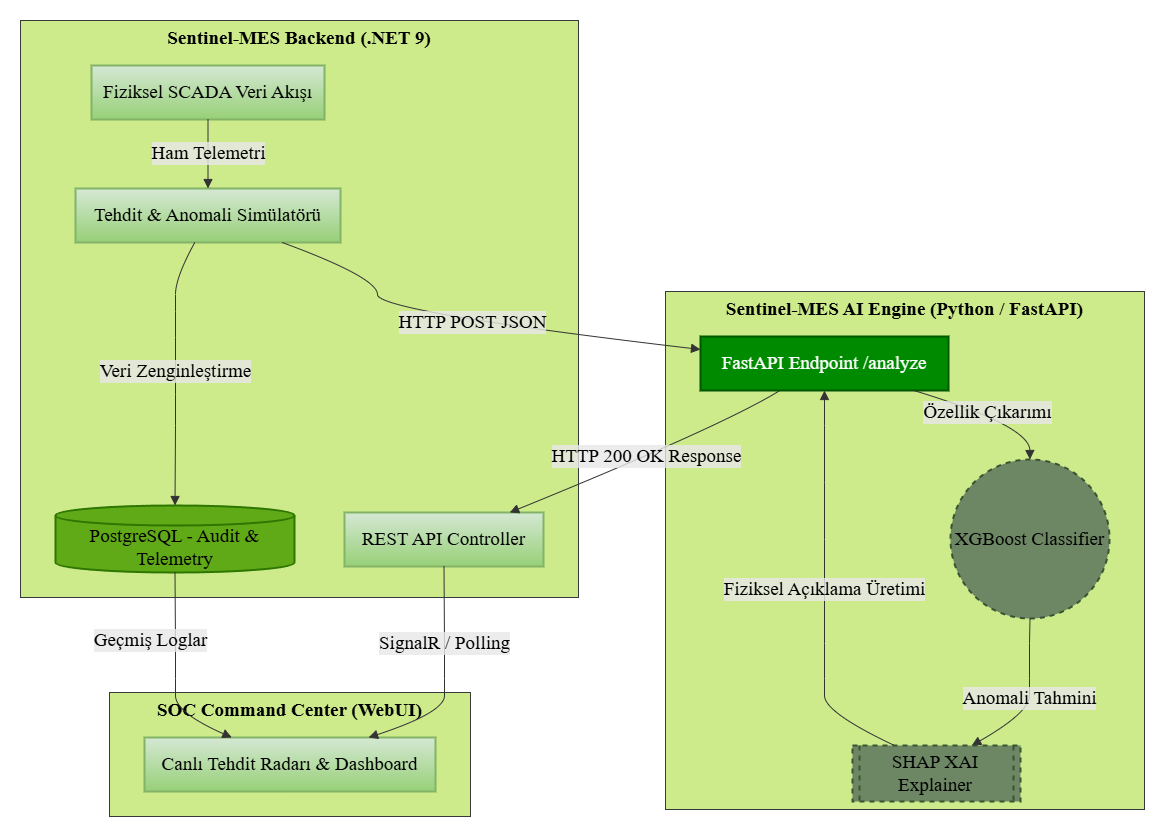

The diagram above was exported from draw.io. Its source (the exported page's mxGraphModel, read from the mxfile embedded in the PNG):
<mxGraphModel dx="1585" dy="823" grid="1" gridSize="10" guides="1" tooltips="1" connect="1" arrows="1" fold="1" page="1" pageScale="1" pageWidth="827" pageHeight="1169" math="0" shadow="0">
  <root>
    <mxCell id="0" />
    <mxCell id="1" parent="0" />
    <UserObject label="" mermaidData="{&#10;  &quot;data&quot;: &quot;graph TD\n    %% Stil Tanımlamaları\n    classDef csharp fill:#1e3a8a,stroke:#3b82f6,stroke-width:2px,color:#fff;\n    classDef python fill:#064e3b,stroke:#10b981,stroke-width:2px,color:#fff;\n    classDef database fill:#451a03,stroke:#d97706,stroke-width:2px,color:#fff;\n    classDef ai fill:#4c1d95,stroke:#8b5cf6,stroke-width:2px,color:#fff;\n\n    %% Bileşenler\n    subgraph \&quot;Sentinel-MES Backend (.NET 9)\&quot;\n        SCADA[Fiziksel SCADA Veri Akışı]:::csharp\n        Sim[Tehdit &amp; Anomali Simülatörü]:::csharp\n        DB[(PostgreSQL - Audit &amp; Telemetry)]:::database\n        API_Gateway[REST API Controller]:::csharp\n    end\n\n    subgraph \&quot;Sentinel-MES AI Engine (Python / FastAPI)\&quot;\n        FastAPI[FastAPI Endpoint /analyze]:::python\n        XGBoost((XGBoost Classifier)):::ai\n        SHAP[[SHAP XAI Explainer]]:::ai\n    end\n\n    subgraph \&quot;SOC Command Center (WebUI)\&quot;\n        Dashboard[Canlı Tehdit Radarı &amp; Dashboard]:::csharp\n    end\n\n    %% İlişkiler ve Veri Akışı\n    SCADA --&gt;|Ham Telemetri| Sim\n    Sim --&gt;|Veri Zenginleştirme| DB\n    Sim --&gt;|HTTP POST JSON| FastAPI\n\n    FastAPI --&gt;|Özellik Çıkarımı| XGBoost\n    XGBoost --&gt;|Anomali Tahmini| SHAP\n    SHAP --&gt;|Fiziksel Açıklama Üretimi| FastAPI\n\n    FastAPI --&gt;|HTTP 200 OK Response| API_Gateway\n    API_Gateway --&gt;|SignalR / Polling| Dashboard\n    DB --&gt;|Geçmiş Loglar| Dashboard\n\n    %% Etiketler\n    style XGBoost stroke-dasharray: 5 5\n    style SHAP stroke-dasharray: 5 5&quot;,&#10;  &quot;config&quot;: null&#10;}" id="IFXqegjf5YKadrkUjIvm-1">
      <mxCell connectable="0" parent="1" style="group;transparentBounds=1;editIcon=1;lockedGroup=0;groupPadding=20;fontColor=#000000;fontSize=19;fontFamily=Times New Roman;" vertex="1">
        <mxGeometry as="geometry" />
      </mxCell>
    </UserObject>
    <UserObject label="&lt;b&gt;Sentinel-MES Backend (.NET 9)&lt;/b&gt;" mermaidId="n:Sentinel-MES Backend (.NET 9)" mermaidBaseStyle="html=1;whiteSpace=wrap;strokeWidth=1;verticalAlign=top;fillColor=light-dark(#ffffde,#1f2020);strokeColor=light-dark(#aaaa33,#cccccc);fontColor=light-dark(#333333,#cccccc);fontFamily=Trebuchet MS,Verdana,Arial,sans-serif;fontSize=16;" mermaidBaseValue="Sentinel-MES Backend (.NET 9)" id="IFXqegjf5YKadrkUjIvm-2">
      <mxCell parent="IFXqegjf5YKadrkUjIvm-1" style="html=1;whiteSpace=wrap;strokeWidth=1;verticalAlign=top;fillColor=#cdeb8b;strokeColor=#36393d;fontFamily=Times New Roman;fontSize=19;fontColor=#000000;" vertex="1">
        <mxGeometry height="577" width="558" x="60" y="40" as="geometry" />
      </mxCell>
    </UserObject>
    <UserObject label="Fiziksel SCADA Veri Akışı" mermaidId="n:SCADA" mermaidBaseStyle="html=1;whiteSpace=wrap;strokeWidth=2;fillColor=#1e3a8a;strokeColor=#3b82f6;fontColor=#fff;fontFamily=Trebuchet MS,Verdana,Arial,sans-serif;fontSize=16;" mermaidBaseValue="Fiziksel SCADA Veri Akışı" id="IFXqegjf5YKadrkUjIvm-3">
      <mxCell parent="IFXqegjf5YKadrkUjIvm-2" style="html=1;whiteSpace=wrap;strokeWidth=2;fillColor=#d5e8d4;strokeColor=#82b366;fontFamily=Times New Roman;fontSize=19;gradientColor=#97d077;fontColor=#000000;" vertex="1">
        <mxGeometry height="54" width="233" x="71" y="45" as="geometry" />
      </mxCell>
    </UserObject>
    <UserObject label="Tehdit &amp;amp; Anomali Simülatörü" mermaidId="n:Sim" mermaidBaseStyle="html=1;whiteSpace=wrap;strokeWidth=2;fillColor=#1e3a8a;strokeColor=#3b82f6;fontColor=#fff;fontFamily=Trebuchet MS,Verdana,Arial,sans-serif;fontSize=16;" mermaidBaseValue="Tehdit &amp; Anomali Simülatörü" id="IFXqegjf5YKadrkUjIvm-4">
      <mxCell parent="IFXqegjf5YKadrkUjIvm-2" style="html=1;whiteSpace=wrap;strokeWidth=2;fillColor=#d5e8d4;strokeColor=#82b366;fontFamily=Times New Roman;fontSize=19;gradientColor=#97d077;fontColor=#000000;" vertex="1">
        <mxGeometry height="54" width="265" x="55" y="168" as="geometry" />
      </mxCell>
    </UserObject>
    <UserObject label="PostgreSQL - Audit &amp;amp; Telemetry" mermaidId="n:DB" mermaidBaseStyle="html=1;shape=cylinder3;boundedLbl=1;backgroundOutline=1;size=10;strokeWidth=2;whiteSpace=wrap;fillColor=#451a03;strokeColor=#d97706;fontColor=#fff;fontFamily=Trebuchet MS,Verdana,Arial,sans-serif;fontSize=16;" mermaidBaseValue="PostgreSQL - Audit &amp; Telemetry" id="IFXqegjf5YKadrkUjIvm-5">
      <mxCell parent="IFXqegjf5YKadrkUjIvm-2" style="html=1;shape=cylinder3;boundedLbl=1;backgroundOutline=1;size=10;strokeWidth=2;whiteSpace=wrap;fillColor=#60a917;strokeColor=#2D7600;fontColor=#000000;fontFamily=Times New Roman;fontSize=19;" vertex="1">
        <mxGeometry height="67" width="239" x="35" y="485" as="geometry" />
      </mxCell>
    </UserObject>
    <UserObject label="REST API Controller" mermaidId="n:API_Gateway" mermaidBaseStyle="html=1;whiteSpace=wrap;strokeWidth=2;fillColor=#1e3a8a;strokeColor=#3b82f6;fontColor=#fff;fontFamily=Trebuchet MS,Verdana,Arial,sans-serif;fontSize=16;" mermaidBaseValue="REST API Controller" id="IFXqegjf5YKadrkUjIvm-6">
      <mxCell parent="IFXqegjf5YKadrkUjIvm-2" style="html=1;whiteSpace=wrap;strokeWidth=2;fillColor=#d5e8d4;strokeColor=#82b366;fontFamily=Times New Roman;fontSize=19;gradientColor=#97d077;fontColor=#000000;" vertex="1">
        <mxGeometry height="54" width="199" x="324" y="492" as="geometry" />
      </mxCell>
    </UserObject>
    <UserObject label="Ham Telemetri" mermaidId="e:SCADA-&gt;Sim#0" mermaidBaseStyle="curved=1;startArrow=none;endArrow=block;endSize=7;strokeColor=light-dark(#333333,#cccccc);html=1;fontSize=16;labelBackgroundColor=light-dark(#E8E8E88D,#2a2a2a8D);fontFamily=Trebuchet MS,Verdana,Arial,sans-serif;fontColor=light-dark(#333333,#cccccc);exitX=0.5;exitY=1;entryX=0.5;entryY=0;" mermaidBaseValue="Ham Telemetri" id="IFXqegjf5YKadrkUjIvm-7">
      <mxCell edge="1" parent="IFXqegjf5YKadrkUjIvm-2" source="IFXqegjf5YKadrkUjIvm-3" style="curved=1;startArrow=none;endArrow=block;endSize=7;strokeColor=light-dark(#333333,#cccccc);html=1;fontSize=19;labelBackgroundColor=light-dark(#E8E8E88D,#2a2a2a8D);fontFamily=Times New Roman;fontColor=#000000;exitX=0.5;exitY=1;entryX=0.5;entryY=0;rounded=0;" target="IFXqegjf5YKadrkUjIvm-4">
        <mxGeometry relative="1" as="geometry">
          <Array as="points" />
        </mxGeometry>
      </mxCell>
    </UserObject>
    <UserObject label="Veri Zenginleştirme" mermaidId="e:Sim-&gt;DB#0" mermaidBaseStyle="curved=1;startArrow=none;endArrow=block;endSize=7;strokeColor=light-dark(#333333,#cccccc);html=1;fontSize=16;labelBackgroundColor=light-dark(#E8E8E88D,#2a2a2a8D);fontFamily=Trebuchet MS,Verdana,Arial,sans-serif;fontColor=light-dark(#333333,#cccccc);exitX=0.45;exitY=1;entryX=0.5;entryY=0;" mermaidBaseValue="Veri Zenginleştirme" id="IFXqegjf5YKadrkUjIvm-8">
      <mxCell edge="1" parent="IFXqegjf5YKadrkUjIvm-2" source="IFXqegjf5YKadrkUjIvm-4" style="curved=1;startArrow=none;endArrow=block;endSize=7;strokeColor=light-dark(#333333,#cccccc);html=1;fontSize=19;labelBackgroundColor=light-dark(#E8E8E88D,#2a2a2a8D);fontFamily=Times New Roman;fontColor=#000000;exitX=0.45;exitY=1;entryX=0.5;entryY=0;rounded=0;" target="IFXqegjf5YKadrkUjIvm-5">
        <mxGeometry relative="1" as="geometry">
          <Array as="points">
            <mxPoint x="155" y="257" />
            <mxPoint x="155" y="291" />
            <mxPoint x="155" y="343" />
            <mxPoint x="155" y="405" />
          </Array>
        </mxGeometry>
      </mxCell>
    </UserObject>
    <UserObject label="&lt;b&gt;Sentinel-MES AI Engine (Python / FastAPI)&lt;/b&gt;" mermaidId="n:Sentinel-MES AI Engine (Python / FastAPI)" mermaidBaseStyle="html=1;whiteSpace=wrap;strokeWidth=1;verticalAlign=top;fillColor=light-dark(#ffffde,#1f2020);strokeColor=light-dark(#aaaa33,#cccccc);fontColor=light-dark(#333333,#cccccc);fontFamily=Trebuchet MS,Verdana,Arial,sans-serif;fontSize=16;" mermaidBaseValue="Sentinel-MES AI Engine (Python / FastAPI)" id="IFXqegjf5YKadrkUjIvm-9">
      <mxCell parent="IFXqegjf5YKadrkUjIvm-1" style="html=1;whiteSpace=wrap;strokeWidth=1;verticalAlign=top;fillColor=#cdeb8b;strokeColor=#36393d;fontFamily=Times New Roman;fontSize=19;fontColor=#000000;" vertex="1">
        <mxGeometry height="518" width="479" x="705" y="311" as="geometry" />
      </mxCell>
    </UserObject>
    <UserObject label="FastAPI Endpoint /analyze" mermaidId="n:FastAPI" mermaidBaseStyle="html=1;whiteSpace=wrap;strokeWidth=2;fillColor=#064e3b;strokeColor=#10b981;fontColor=#fff;fontFamily=Trebuchet MS,Verdana,Arial,sans-serif;fontSize=16;" mermaidBaseValue="FastAPI Endpoint /analyze" id="IFXqegjf5YKadrkUjIvm-10">
      <mxCell parent="IFXqegjf5YKadrkUjIvm-9" style="html=1;whiteSpace=wrap;strokeWidth=2;fillColor=#008a00;strokeColor=#005700;fontColor=#ffffff;fontFamily=Times New Roman;fontSize=19;" vertex="1">
        <mxGeometry height="54" width="248" x="35" y="45" as="geometry" />
      </mxCell>
    </UserObject>
    <UserObject label="XGBoost Classifier" mermaidId="n:XGBoost" mermaidBaseStyle="ellipse;html=1;aspect=fixed;strokeWidth=2;whiteSpace=wrap;fillColor=#4c1d95;strokeColor=#8b5cf6;fontColor=#fff;fontFamily=Trebuchet MS,Verdana,Arial,sans-serif;fontSize=16;dashed=1;dashPattern=5 5;fixDash=1;" mermaidBaseValue="XGBoost Classifier" id="IFXqegjf5YKadrkUjIvm-11">
      <mxCell parent="IFXqegjf5YKadrkUjIvm-9" style="ellipse;html=1;aspect=fixed;strokeWidth=2;whiteSpace=wrap;fillColor=#6d8764;strokeColor=#3A5431;fontFamily=Times New Roman;fontSize=19;dashed=1;dashPattern=5 5;fixDash=1;fontColor=#000000;" vertex="1">
        <mxGeometry height="159" width="159" x="285" y="168" as="geometry" />
      </mxCell>
    </UserObject>
    <UserObject label="SHAP XAI Explainer" mermaidId="n:SHAP" mermaidBaseStyle="html=1;strokeWidth=2;shape=process;whiteSpace=wrap;size=0.04;fillColor=#4c1d95;strokeColor=#8b5cf6;fontColor=#fff;fontFamily=Trebuchet MS,Verdana,Arial,sans-serif;fontSize=16;dashed=1;dashPattern=5 5;fixDash=1;" mermaidBaseValue="SHAP XAI Explainer" id="IFXqegjf5YKadrkUjIvm-12">
      <mxCell parent="IFXqegjf5YKadrkUjIvm-9" style="html=1;strokeWidth=2;shape=process;whiteSpace=wrap;size=0.04;fillColor=#6d8764;strokeColor=#3A5431;fontColor=#000000;fontFamily=Times New Roman;fontSize=19;dashed=1;dashPattern=5 5;fixDash=1;" vertex="1">
        <mxGeometry height="56" width="168" x="187" y="454" as="geometry" />
      </mxCell>
    </UserObject>
    <UserObject label="Özellik Çıkarımı" mermaidId="e:FastAPI-&gt;XGBoost#0" mermaidBaseStyle="curved=1;startArrow=none;endArrow=block;endSize=7;strokeColor=light-dark(#333333,#cccccc);html=1;fontSize=16;labelBackgroundColor=light-dark(#E8E8E88D,#2a2a2a8D);fontFamily=Trebuchet MS,Verdana,Arial,sans-serif;fontColor=light-dark(#333333,#cccccc);exitX=0.86;exitY=1;entryX=0.5;entryY=0;" mermaidBaseValue="Özellik Çıkarımı" id="IFXqegjf5YKadrkUjIvm-13">
      <mxCell edge="1" parent="IFXqegjf5YKadrkUjIvm-9" source="IFXqegjf5YKadrkUjIvm-10" style="curved=1;startArrow=none;endArrow=block;endSize=7;strokeColor=light-dark(#333333,#cccccc);html=1;fontSize=19;labelBackgroundColor=light-dark(#E8E8E88D,#2a2a2a8D);fontFamily=Times New Roman;fontColor=#000000;exitX=0.86;exitY=1;entryX=0.5;entryY=0;rounded=0;" target="IFXqegjf5YKadrkUjIvm-11">
        <mxGeometry relative="1" as="geometry">
          <Array as="points">
            <mxPoint x="364" y="134" />
          </Array>
        </mxGeometry>
      </mxCell>
    </UserObject>
    <UserObject label="Anomali Tahmini" mermaidId="e:XGBoost-&gt;SHAP#0" mermaidBaseStyle="curved=1;startArrow=none;endArrow=block;endSize=7;strokeColor=light-dark(#333333,#cccccc);html=1;fontSize=16;labelBackgroundColor=light-dark(#E8E8E88D,#2a2a2a8D);fontFamily=Trebuchet MS,Verdana,Arial,sans-serif;fontColor=light-dark(#333333,#cccccc);exitX=0.5;exitY=1;entryX=0.71;entryY=0;" mermaidBaseValue="Anomali Tahmini" id="IFXqegjf5YKadrkUjIvm-14">
      <mxCell edge="1" parent="IFXqegjf5YKadrkUjIvm-9" source="IFXqegjf5YKadrkUjIvm-11" style="curved=1;startArrow=none;endArrow=block;endSize=7;strokeColor=light-dark(#333333,#cccccc);html=1;fontSize=19;labelBackgroundColor=light-dark(#E8E8E88D,#2a2a2a8D);fontFamily=Times New Roman;fontColor=#000000;exitX=0.5;exitY=1;entryX=0.71;entryY=0;rounded=0;" target="IFXqegjf5YKadrkUjIvm-12">
        <mxGeometry relative="1" as="geometry">
          <Array as="points">
            <mxPoint x="364" y="352" />
            <mxPoint x="364" y="387" />
            <mxPoint x="364" y="421" />
          </Array>
        </mxGeometry>
      </mxCell>
    </UserObject>
    <UserObject label="Fiziksel Açıklama Üretimi" mermaidId="e:SHAP-&gt;FastAPI#0" mermaidBaseStyle="curved=1;startArrow=none;endArrow=block;endSize=7;strokeColor=light-dark(#333333,#cccccc);html=1;fontSize=16;labelBackgroundColor=light-dark(#E8E8E88D,#2a2a2a8D);fontFamily=Trebuchet MS,Verdana,Arial,sans-serif;fontColor=light-dark(#333333,#cccccc);exitX=0.25;exitY=0;entryX=0.5;entryY=1;" mermaidBaseValue="Fiziksel Açıklama Üretimi" id="IFXqegjf5YKadrkUjIvm-15">
      <mxCell edge="1" parent="IFXqegjf5YKadrkUjIvm-9" source="IFXqegjf5YKadrkUjIvm-12" style="curved=1;startArrow=none;endArrow=block;endSize=7;strokeColor=light-dark(#333333,#cccccc);html=1;fontSize=19;labelBackgroundColor=light-dark(#E8E8E88D,#2a2a2a8D);fontFamily=Times New Roman;fontColor=#000000;exitX=0.25;exitY=0;entryX=0.5;entryY=1;rounded=0;" target="IFXqegjf5YKadrkUjIvm-10">
        <mxGeometry relative="1" as="geometry">
          <Array as="points">
            <mxPoint x="159" y="421" />
            <mxPoint x="159" y="387" />
            <mxPoint x="159" y="352" />
            <mxPoint x="159" y="248" />
            <mxPoint x="159" y="134" />
          </Array>
        </mxGeometry>
      </mxCell>
    </UserObject>
    <UserObject label="&lt;b&gt;SOC Command Center (WebUI)&lt;/b&gt;" mermaidId="n:SOC Command Center (WebUI)" mermaidBaseStyle="html=1;whiteSpace=wrap;strokeWidth=1;verticalAlign=top;fillColor=light-dark(#ffffde,#1f2020);strokeColor=light-dark(#aaaa33,#cccccc);fontColor=light-dark(#333333,#cccccc);fontFamily=Trebuchet MS,Verdana,Arial,sans-serif;fontSize=16;" mermaidBaseValue="SOC Command Center (WebUI)" id="IFXqegjf5YKadrkUjIvm-16">
      <mxCell parent="IFXqegjf5YKadrkUjIvm-1" style="html=1;whiteSpace=wrap;strokeWidth=1;verticalAlign=top;fillColor=#cdeb8b;strokeColor=#36393d;fontFamily=Times New Roman;fontSize=19;fontColor=#000000;" vertex="1">
        <mxGeometry height="124" width="361" x="149" y="712" as="geometry" />
      </mxCell>
    </UserObject>
    <UserObject label="Canlı Tehdit Radarı &amp;amp; Dashboard" mermaidId="n:Dashboard" mermaidBaseStyle="html=1;whiteSpace=wrap;strokeWidth=2;fillColor=#1e3a8a;strokeColor=#3b82f6;fontColor=#fff;fontFamily=Trebuchet MS,Verdana,Arial,sans-serif;fontSize=16;" mermaidBaseValue="Canlı Tehdit Radarı &amp; Dashboard" id="IFXqegjf5YKadrkUjIvm-17">
      <mxCell parent="IFXqegjf5YKadrkUjIvm-16" style="html=1;whiteSpace=wrap;strokeWidth=2;fillColor=#d5e8d4;strokeColor=#82b366;fontFamily=Times New Roman;fontSize=19;gradientColor=#97d077;fontColor=#000000;" vertex="1">
        <mxGeometry height="54" width="291" x="35" y="45" as="geometry" />
      </mxCell>
    </UserObject>
    <UserObject label="HTTP POST JSON" mermaidId="e:Sim-&gt;FastAPI#0" mermaidBaseStyle="curved=1;startArrow=none;endArrow=block;endSize=7;strokeColor=light-dark(#333333,#cccccc);html=1;fontSize=16;labelBackgroundColor=light-dark(#E8E8E88D,#2a2a2a8D);fontFamily=Trebuchet MS,Verdana,Arial,sans-serif;fontColor=light-dark(#333333,#cccccc);exitX=0.78;exitY=1;entryX=0;entryY=0.24;" mermaidBaseValue="HTTP POST JSON" id="IFXqegjf5YKadrkUjIvm-18">
      <mxCell edge="1" parent="IFXqegjf5YKadrkUjIvm-1" source="IFXqegjf5YKadrkUjIvm-4" style="curved=1;startArrow=none;endArrow=block;endSize=7;strokeColor=light-dark(#333333,#cccccc);html=1;fontSize=19;labelBackgroundColor=light-dark(#E8E8E88D,#2a2a2a8D);fontFamily=Times New Roman;fontColor=#000000;exitX=0.78;exitY=1;entryX=0;entryY=0.24;rounded=0;" target="IFXqegjf5YKadrkUjIvm-10">
        <mxGeometry relative="1" as="geometry">
          <Array as="points">
            <mxPoint x="417" y="297" />
            <mxPoint x="417" y="331" />
          </Array>
        </mxGeometry>
      </mxCell>
    </UserObject>
    <UserObject label="HTTP 200 OK Response" mermaidId="e:FastAPI-&gt;API_Gateway#0" mermaidBaseStyle="curved=1;startArrow=none;endArrow=block;endSize=7;strokeColor=light-dark(#333333,#cccccc);html=1;fontSize=16;labelBackgroundColor=light-dark(#E8E8E88D,#2a2a2a8D);fontFamily=Trebuchet MS,Verdana,Arial,sans-serif;fontColor=light-dark(#333333,#cccccc);exitX=0.32;exitY=1;entryX=0.83;entryY=0;" mermaidBaseValue="HTTP 200 OK Response" id="IFXqegjf5YKadrkUjIvm-19">
      <mxCell edge="1" parent="IFXqegjf5YKadrkUjIvm-1" source="IFXqegjf5YKadrkUjIvm-10" style="curved=1;startArrow=none;endArrow=block;endSize=7;strokeColor=light-dark(#333333,#cccccc);html=1;fontSize=19;labelBackgroundColor=light-dark(#E8E8E88D,#2a2a2a8D);fontFamily=Times New Roman;fontColor=#000000;exitX=0.32;exitY=1;entryX=0.83;entryY=0;rounded=0;" target="IFXqegjf5YKadrkUjIvm-6">
        <mxGeometry relative="1" as="geometry">
          <Array as="points">
            <mxPoint x="763" y="445" />
          </Array>
        </mxGeometry>
      </mxCell>
    </UserObject>
    <UserObject label="SignalR / Polling" mermaidId="e:API_Gateway-&gt;Dashboard#0" mermaidBaseStyle="curved=1;startArrow=none;endArrow=block;endSize=7;strokeColor=light-dark(#333333,#cccccc);html=1;fontSize=16;labelBackgroundColor=light-dark(#E8E8E88D,#2a2a2a8D);fontFamily=Trebuchet MS,Verdana,Arial,sans-serif;fontColor=light-dark(#333333,#cccccc);exitX=0.5;exitY=1;entryX=0.77;entryY=0;" mermaidBaseValue="SignalR / Polling" id="IFXqegjf5YKadrkUjIvm-20">
      <mxCell edge="1" parent="IFXqegjf5YKadrkUjIvm-1" source="IFXqegjf5YKadrkUjIvm-6" style="curved=1;startArrow=none;endArrow=block;endSize=7;strokeColor=light-dark(#333333,#cccccc);html=1;fontSize=19;labelBackgroundColor=light-dark(#E8E8E88D,#2a2a2a8D);fontFamily=Times New Roman;fontColor=#000000;exitX=0.5;exitY=1;entryX=0.77;entryY=0;rounded=0;" target="IFXqegjf5YKadrkUjIvm-17">
        <mxGeometry relative="1" x="-0.3184" as="geometry">
          <mxPoint as="offset" />
          <Array as="points">
            <mxPoint x="484" y="663" />
            <mxPoint x="484" y="698" />
            <mxPoint x="484" y="732" />
          </Array>
        </mxGeometry>
      </mxCell>
    </UserObject>
    <UserObject label="Geçmiş Loglar" mermaidId="e:DB-&gt;Dashboard#0" mermaidBaseStyle="curved=1;startArrow=none;endArrow=block;endSize=7;strokeColor=light-dark(#333333,#cccccc);html=1;fontSize=16;labelBackgroundColor=light-dark(#E8E8E88D,#2a2a2a8D);fontFamily=Trebuchet MS,Verdana,Arial,sans-serif;fontColor=light-dark(#333333,#cccccc);exitX=0.5;exitY=1;entryX=0.3;entryY=0;" mermaidBaseValue="Geçmiş Loglar" id="IFXqegjf5YKadrkUjIvm-21">
      <mxCell edge="1" parent="IFXqegjf5YKadrkUjIvm-1" source="IFXqegjf5YKadrkUjIvm-5" style="curved=1;startArrow=none;endArrow=block;endSize=7;strokeColor=light-dark(#333333,#cccccc);html=1;fontSize=19;labelBackgroundColor=light-dark(#E8E8E88D,#2a2a2a8D);fontFamily=Times New Roman;fontColor=#000000;exitX=0.5;exitY=1;entryX=0.3;entryY=0;rounded=0;" target="IFXqegjf5YKadrkUjIvm-17">
        <mxGeometry relative="1" x="-0.3271" y="-25" as="geometry">
          <mxPoint as="offset" />
          <Array as="points">
            <mxPoint x="215" y="663" />
            <mxPoint x="215" y="698" />
            <mxPoint x="215" y="732" />
          </Array>
        </mxGeometry>
      </mxCell>
    </UserObject>
  </root>
</mxGraphModel>